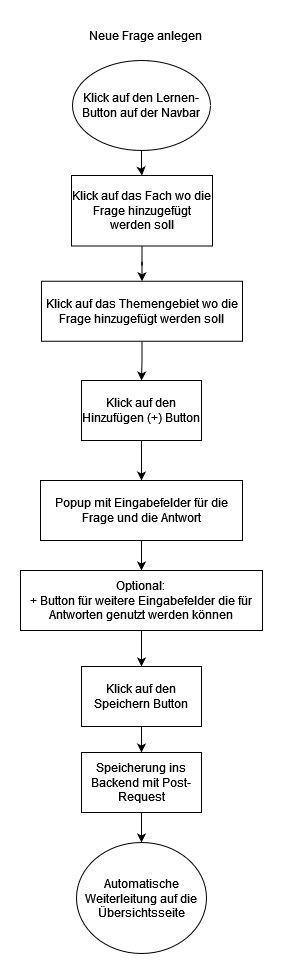

The diagram above was exported from draw.io. Its source (the exported page's mxGraphModel, read from the mxfile embedded in the PNG):
<mxGraphModel dx="1354" dy="1902" grid="1" gridSize="10" guides="1" tooltips="1" connect="1" arrows="1" fold="1" page="1" pageScale="1" pageWidth="827" pageHeight="1169" math="0" shadow="0">
  <root>
    <mxCell id="0" />
    <mxCell id="1" parent="0" />
    <mxCell id="XJG3UWN4zniphuzxOySA-1" value="" style="edgeStyle=orthogonalEdgeStyle;rounded=0;orthogonalLoop=1;jettySize=auto;html=1;" edge="1" parent="1" source="XJG3UWN4zniphuzxOySA-2" target="XJG3UWN4zniphuzxOySA-14">
      <mxGeometry relative="1" as="geometry" />
    </mxCell>
    <mxCell id="XJG3UWN4zniphuzxOySA-2" value="Klick auf den Lernen- Button auf der Navbar" style="ellipse;whiteSpace=wrap;html=1;" vertex="1" parent="1">
      <mxGeometry x="380" y="-1070" width="138" height="90" as="geometry" />
    </mxCell>
    <mxCell id="XJG3UWN4zniphuzxOySA-3" value="Neue Frage anlegen" style="text;html=1;strokeColor=none;fillColor=none;align=center;verticalAlign=middle;whiteSpace=wrap;rounded=0;" vertex="1" parent="1">
      <mxGeometry x="357" y="-1110" width="193" height="30" as="geometry" />
    </mxCell>
    <mxCell id="XJG3UWN4zniphuzxOySA-4" value="" style="edgeStyle=orthogonalEdgeStyle;rounded=0;orthogonalLoop=1;jettySize=auto;html=1;" edge="1" parent="1" source="XJG3UWN4zniphuzxOySA-5" target="XJG3UWN4zniphuzxOySA-7">
      <mxGeometry relative="1" as="geometry" />
    </mxCell>
    <mxCell id="XJG3UWN4zniphuzxOySA-5" value="Klick auf den Hinzufügen (+) Button " style="whiteSpace=wrap;html=1;" vertex="1" parent="1">
      <mxGeometry x="389" y="-750" width="120" height="60" as="geometry" />
    </mxCell>
    <mxCell id="XJG3UWN4zniphuzxOySA-19" value="" style="edgeStyle=orthogonalEdgeStyle;rounded=0;orthogonalLoop=1;jettySize=auto;html=1;" edge="1" parent="1" source="XJG3UWN4zniphuzxOySA-7" target="XJG3UWN4zniphuzxOySA-18">
      <mxGeometry relative="1" as="geometry" />
    </mxCell>
    <mxCell id="XJG3UWN4zniphuzxOySA-7" value="Popup mit Eingabefelder für die Frage und die Antwort" style="whiteSpace=wrap;html=1;" vertex="1" parent="1">
      <mxGeometry x="348" y="-650" width="202" height="60" as="geometry" />
    </mxCell>
    <mxCell id="XJG3UWN4zniphuzxOySA-8" value="" style="edgeStyle=orthogonalEdgeStyle;rounded=0;orthogonalLoop=1;jettySize=auto;html=1;" edge="1" parent="1" source="XJG3UWN4zniphuzxOySA-9" target="XJG3UWN4zniphuzxOySA-11">
      <mxGeometry relative="1" as="geometry" />
    </mxCell>
    <mxCell id="XJG3UWN4zniphuzxOySA-9" value="Klick auf den Speichern Button" style="whiteSpace=wrap;html=1;" vertex="1" parent="1">
      <mxGeometry x="389" y="-464" width="120" height="60" as="geometry" />
    </mxCell>
    <mxCell id="XJG3UWN4zniphuzxOySA-10" value="" style="edgeStyle=orthogonalEdgeStyle;rounded=0;orthogonalLoop=1;jettySize=auto;html=1;" edge="1" parent="1" source="XJG3UWN4zniphuzxOySA-11" target="XJG3UWN4zniphuzxOySA-12">
      <mxGeometry relative="1" as="geometry" />
    </mxCell>
    <mxCell id="XJG3UWN4zniphuzxOySA-11" value="Speicherung ins Backend mit Post-Request" style="whiteSpace=wrap;html=1;" vertex="1" parent="1">
      <mxGeometry x="389" y="-378" width="120" height="60" as="geometry" />
    </mxCell>
    <mxCell id="XJG3UWN4zniphuzxOySA-12" value="Automatische Weiterleitung auf die Übersichtsseite" style="ellipse;whiteSpace=wrap;html=1;" vertex="1" parent="1">
      <mxGeometry x="384" y="-288" width="130" height="111" as="geometry" />
    </mxCell>
    <mxCell id="XJG3UWN4zniphuzxOySA-16" value="" style="edgeStyle=orthogonalEdgeStyle;rounded=0;orthogonalLoop=1;jettySize=auto;html=1;" edge="1" parent="1" source="XJG3UWN4zniphuzxOySA-14" target="XJG3UWN4zniphuzxOySA-15">
      <mxGeometry relative="1" as="geometry" />
    </mxCell>
    <mxCell id="XJG3UWN4zniphuzxOySA-14" value="Klick auf das Fach wo die Frage hinzugefügt werden soll" style="whiteSpace=wrap;html=1;" vertex="1" parent="1">
      <mxGeometry x="379" y="-955" width="141" height="70.5" as="geometry" />
    </mxCell>
    <mxCell id="XJG3UWN4zniphuzxOySA-17" value="" style="edgeStyle=orthogonalEdgeStyle;rounded=0;orthogonalLoop=1;jettySize=auto;html=1;" edge="1" parent="1" source="XJG3UWN4zniphuzxOySA-15" target="XJG3UWN4zniphuzxOySA-5">
      <mxGeometry relative="1" as="geometry" />
    </mxCell>
    <mxCell id="XJG3UWN4zniphuzxOySA-15" value="Klick auf das Themengebiet wo die Frage hinzugefügt werden soll" style="whiteSpace=wrap;html=1;" vertex="1" parent="1">
      <mxGeometry x="349" y="-849.25" width="201" height="60" as="geometry" />
    </mxCell>
    <mxCell id="XJG3UWN4zniphuzxOySA-20" value="" style="edgeStyle=orthogonalEdgeStyle;rounded=0;orthogonalLoop=1;jettySize=auto;html=1;" edge="1" parent="1" source="XJG3UWN4zniphuzxOySA-18" target="XJG3UWN4zniphuzxOySA-9">
      <mxGeometry relative="1" as="geometry" />
    </mxCell>
    <mxCell id="XJG3UWN4zniphuzxOySA-18" value="Optional:&lt;br&gt;+ Button für weitere Eingabefelder die für Antworten genutzt werden können" style="whiteSpace=wrap;html=1;" vertex="1" parent="1">
      <mxGeometry x="328" y="-560" width="242" height="60" as="geometry" />
    </mxCell>
  </root>
</mxGraphModel>